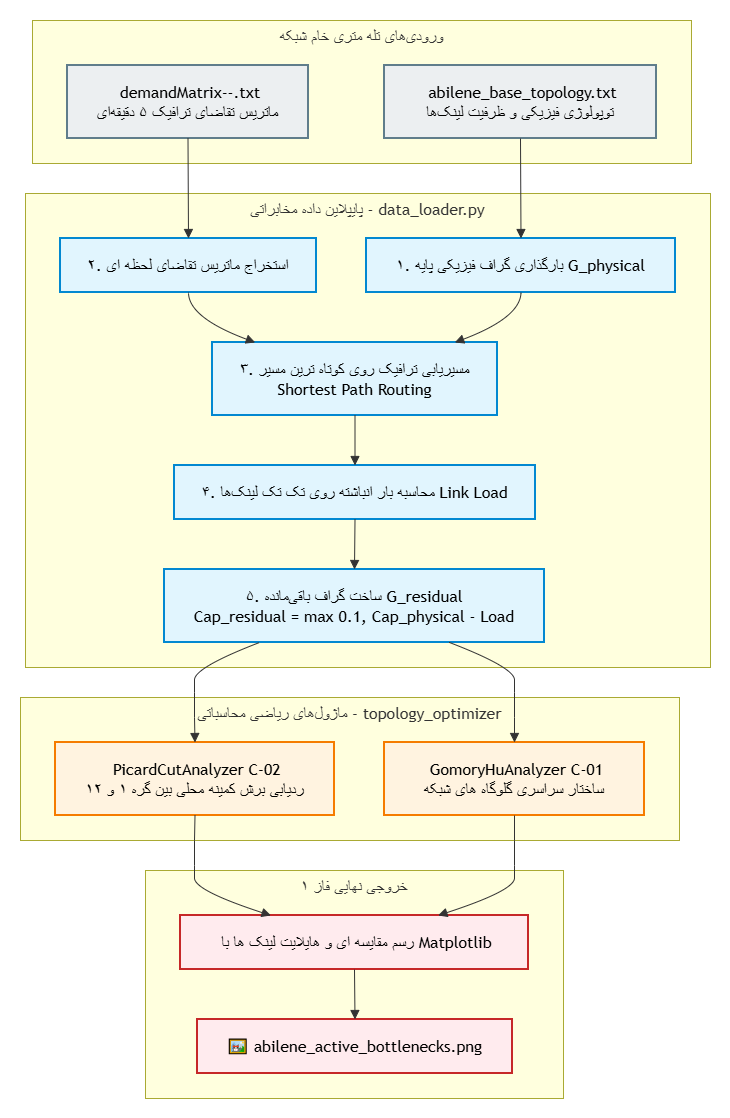

The diagram above was exported from draw.io. Its source (the exported page's mxGraphModel, read from the mxfile embedded in the PNG):
<mxGraphModel dx="629" dy="833" grid="1" gridSize="10" guides="1" tooltips="1" connect="1" arrows="1" fold="1" page="1" pageScale="1" pageWidth="850" pageHeight="1100" math="0" shadow="0">
  <root>
    <mxCell id="0" />
    <mxCell id="1" parent="0" />
    <UserObject label="" mermaidData="{&#10;  &quot;data&quot;: &quot;graph TD\n    %% تعریف استایلها\n    classDef fileStyle fill:#eceff1,stroke:#607d8b,stroke-width:2px,color:#000;\n    classDef procStyle fill:#e1f5fe,stroke:#0288d1,stroke-width:2px,color:#000;\n    classDef mathStyle fill:#fff3e0,stroke:#f57c00,stroke-width:2px,color:#000;\n    classDef outStyle fill:#ffebee,stroke:#c62828,stroke-width:2px,color:#000;\n\n    subgraph Inputs [ورودیهای تلهمتری خام شبکه]\n        A[📄 abilene_base_topology.txt &lt;br&gt; توپولوژی فیزیکی و ظرفیت لینکها]:::fileStyle\n        B[📄 demandMatrix-*-*.txt &lt;br&gt; ماتریس تقاضای ترافیک ۵ دقیقهای]:::fileStyle\n    end\n\n    subgraph Pipeline [پایپلاین داده مخابراتی - data_loader.py]\n        A --&gt; C[۱. بارگذاری گراف فیزیکی پایه G_physical]:::procStyle\n        B --&gt; D[۲. استخراج ماتریس تقاضای لحظهای]:::procStyle\n        C --&gt; E[۳. مسیریابی ترافیک روی کوتاهترین مسیر &lt;br&gt; Shortest Path Routing]:::procStyle\n        D --&gt; E\n        E --&gt; F[۴. محاسبه بار انباشته روی تکتک لینکها Link Load]:::procStyle\n        F --&gt; G[۵. ساخت گراف باقیمانده G_residual &lt;br&gt; Cap_residual = max 0.1, Cap_physical - Load]:::procStyle\n    end\n\n    subgraph Optimizers [ماژولهای ریاضی محاسباتی - topology_optimizer]\n        G --&gt; H[🧠 GomoryHuAnalyzer C-01 &lt;br&gt; ساختار سراسری گلوگاههای شبکه]:::mathStyle\n        G --&gt; I[🧠 PicardCutAnalyzer C-02 &lt;br&gt; ردیابی برش کمینه محلی بین گره ۱ و ۱۲]:::mathStyle\n    end\n\n    subgraph Visualizer [خروجی نهایی ملموس فاز ۱]\n        H --&gt; J[🎨 رسم مقایسهای و هایلایت لینکها با Matplotlib]:::outStyle\n        I --&gt; J\n        J --&gt; K[🖼 abilene_active_bottlenecks.png]:::outStyle\n    end&quot;,&#10;  &quot;config&quot;: null&#10;}" id="A51JHsc4igvAMTdYQDHa-1">
      <mxCell connectable="0" parent="1" style="group;transparentBounds=1;editIcon=1;lockedGroup=0;groupPadding=20;" vertex="1">
        <mxGeometry as="geometry" />
      </mxCell>
    </UserObject>
    <UserObject label="ورودیهای تله متری خام شبکه" mermaidId="n:Inputs" mermaidBaseStyle="html=1;whiteSpace=wrap;strokeWidth=1;verticalAlign=top;fillColor=light-dark(#ffffde,#1f2020);strokeColor=light-dark(#aaaa33,#cccccc);fontColor=light-dark(#333333,#cccccc);fontFamily=Trebuchet MS,Verdana,Arial,sans-serif;fontSize=16;" mermaidBaseValue="ورودیهای تلهمتری خام شبکه" id="A51JHsc4igvAMTdYQDHa-2">
      <mxCell parent="A51JHsc4igvAMTdYQDHa-1" style="html=1;whiteSpace=wrap;strokeWidth=1;verticalAlign=top;fillColor=light-dark(#ffffde,#1f2020);strokeColor=light-dark(#aaaa33,#cccccc);fontColor=light-dark(#333333,#cccccc);fontFamily=Trebuchet MS,Verdana,Arial,sans-serif;fontSize=16;" vertex="1">
        <mxGeometry height="143" width="659" x="52" y="40" as="geometry" />
      </mxCell>
    </UserObject>
    <UserObject label="&amp;nbsp;abilene_base_topology.txt&lt;br&gt;توپولوژی فیزیکی و ظرفیت لینکها" mermaidId="n:A" mermaidBaseStyle="html=1;whiteSpace=wrap;strokeWidth=2;fillColor=#eceff1;strokeColor=#607d8b;fontColor=default;fontFamily=Trebuchet MS,Verdana,Arial,sans-serif;fontSize=16;" mermaidBaseValue="📄 abilene_base_topology.txt&#10;توپولوژی فیزیکی و ظرفیت لینکها" id="A51JHsc4igvAMTdYQDHa-3">
      <mxCell parent="A51JHsc4igvAMTdYQDHa-2" style="html=1;whiteSpace=wrap;strokeWidth=2;fillColor=#eceff1;strokeColor=#607d8b;fontColor=default;fontFamily=Trebuchet MS,Verdana,Arial,sans-serif;fontSize=16;" vertex="1">
        <mxGeometry height="73" width="272" x="352" y="45" as="geometry" />
      </mxCell>
    </UserObject>
    <UserObject label="&amp;nbsp;demandMatrix--.txt&lt;br&gt;ماتریس تقاضای ترافیک ۵ دقیقهای" mermaidId="n:B" mermaidBaseStyle="html=1;whiteSpace=wrap;strokeWidth=2;fillColor=#eceff1;strokeColor=#607d8b;fontColor=default;fontFamily=Trebuchet MS,Verdana,Arial,sans-serif;fontSize=16;" mermaidBaseValue="📄 demandMatrix--.txt&#10;ماتریس تقاضای ترافیک ۵ دقیقهای" id="A51JHsc4igvAMTdYQDHa-4">
      <mxCell parent="A51JHsc4igvAMTdYQDHa-2" style="html=1;whiteSpace=wrap;strokeWidth=2;fillColor=#eceff1;strokeColor=#607d8b;fontColor=default;fontFamily=Trebuchet MS,Verdana,Arial,sans-serif;fontSize=16;" vertex="1">
        <mxGeometry height="73" width="241" x="35" y="45" as="geometry" />
      </mxCell>
    </UserObject>
    <UserObject label="پایپلاین داده مخابراتی - data_loader.py" mermaidId="n:Pipeline" mermaidBaseStyle="html=1;whiteSpace=wrap;strokeWidth=1;verticalAlign=top;fillColor=light-dark(#ffffde,#1f2020);strokeColor=light-dark(#aaaa33,#cccccc);fontColor=light-dark(#333333,#cccccc);fontFamily=Trebuchet MS,Verdana,Arial,sans-serif;fontSize=16;" mermaidBaseValue="پایپلاین داده مخابراتی - data_loader.py" id="A51JHsc4igvAMTdYQDHa-5">
      <mxCell parent="A51JHsc4igvAMTdYQDHa-1" style="html=1;whiteSpace=wrap;strokeWidth=1;verticalAlign=top;fillColor=light-dark(#ffffde,#1f2020);strokeColor=light-dark(#aaaa33,#cccccc);fontColor=light-dark(#333333,#cccccc);fontFamily=Trebuchet MS,Verdana,Arial,sans-serif;fontSize=16;" vertex="1">
        <mxGeometry height="474" width="685" x="45" y="213" as="geometry" />
      </mxCell>
    </UserObject>
    <UserObject label="۱. بارگذاری گراف فیزیکی پایه G_physical" mermaidId="n:C" mermaidBaseStyle="html=1;whiteSpace=wrap;strokeWidth=2;fillColor=#e1f5fe;strokeColor=#0288d1;fontColor=default;fontFamily=Trebuchet MS,Verdana,Arial,sans-serif;fontSize=16;" mermaidBaseValue="۱. بارگذاری گراف فیزیکی پایه G_physical" id="A51JHsc4igvAMTdYQDHa-6">
      <mxCell parent="A51JHsc4igvAMTdYQDHa-5" style="html=1;whiteSpace=wrap;strokeWidth=2;fillColor=#e1f5fe;strokeColor=#0288d1;fontColor=default;fontFamily=Trebuchet MS,Verdana,Arial,sans-serif;fontSize=16;" vertex="1">
        <mxGeometry height="54" width="309" x="341" y="45" as="geometry" />
      </mxCell>
    </UserObject>
    <UserObject label="۲. استخراج ماتریس تقاضای لحظه ای" mermaidId="n:D" mermaidBaseStyle="html=1;whiteSpace=wrap;strokeWidth=2;fillColor=#e1f5fe;strokeColor=#0288d1;fontColor=default;fontFamily=Trebuchet MS,Verdana,Arial,sans-serif;fontSize=16;" mermaidBaseValue="۲. استخراج ماتریس تقاضای لحظهای" id="A51JHsc4igvAMTdYQDHa-7">
      <mxCell parent="A51JHsc4igvAMTdYQDHa-5" style="html=1;whiteSpace=wrap;strokeWidth=2;fillColor=#e1f5fe;strokeColor=#0288d1;fontColor=default;fontFamily=Trebuchet MS,Verdana,Arial,sans-serif;fontSize=16;" vertex="1">
        <mxGeometry height="54" width="256" x="35" y="45" as="geometry" />
      </mxCell>
    </UserObject>
    <UserObject label="۳. مسیریابی ترافیک روی کوتاه ترین مسیر&lt;br&gt;Shortest Path Routing" mermaidId="n:E" mermaidBaseStyle="html=1;whiteSpace=wrap;strokeWidth=2;fillColor=#e1f5fe;strokeColor=#0288d1;fontColor=default;fontFamily=Trebuchet MS,Verdana,Arial,sans-serif;fontSize=16;" mermaidBaseValue="۳. مسیریابی ترافیک روی کوتاهترین مسیر&#10;Shortest Path Routing" id="A51JHsc4igvAMTdYQDHa-8">
      <mxCell parent="A51JHsc4igvAMTdYQDHa-5" style="html=1;whiteSpace=wrap;strokeWidth=2;fillColor=#e1f5fe;strokeColor=#0288d1;fontColor=default;fontFamily=Trebuchet MS,Verdana,Arial,sans-serif;fontSize=16;" vertex="1">
        <mxGeometry height="73" width="285" x="187" y="149" as="geometry" />
      </mxCell>
    </UserObject>
    <UserObject label="۴. محاسبه بار انباشته روی تک تک لینکها Link Load" mermaidId="n:F" mermaidBaseStyle="html=1;whiteSpace=wrap;strokeWidth=2;fillColor=#e1f5fe;strokeColor=#0288d1;fontColor=default;fontFamily=Trebuchet MS,Verdana,Arial,sans-serif;fontSize=16;" mermaidBaseValue="۴. محاسبه بار انباشته روی تکتک لینکها Link Load" id="A51JHsc4igvAMTdYQDHa-9">
      <mxCell parent="A51JHsc4igvAMTdYQDHa-5" style="html=1;whiteSpace=wrap;strokeWidth=2;fillColor=#e1f5fe;strokeColor=#0288d1;fontColor=default;fontFamily=Trebuchet MS,Verdana,Arial,sans-serif;fontSize=16;" vertex="1">
        <mxGeometry height="54" width="361" x="149" y="272" as="geometry" />
      </mxCell>
    </UserObject>
    <UserObject label="۵. ساخت گراف باقیمانده G_residual&#10;Cap_residual = max 0.1, Cap_physical - Load" mermaidId="n:G" mermaidBaseStyle="html=1;whiteSpace=wrap;strokeWidth=2;fillColor=#e1f5fe;strokeColor=#0288d1;fontColor=default;fontFamily=Trebuchet MS,Verdana,Arial,sans-serif;fontSize=16;" mermaidBaseValue="۵. ساخت گراف باقیمانده G_residual&#10;Cap_residual = max 0.1, Cap_physical - Load" id="A51JHsc4igvAMTdYQDHa-10">
      <mxCell parent="A51JHsc4igvAMTdYQDHa-5" style="html=1;whiteSpace=wrap;strokeWidth=2;fillColor=#e1f5fe;strokeColor=#0288d1;fontColor=default;fontFamily=Trebuchet MS,Verdana,Arial,sans-serif;fontSize=16;" vertex="1">
        <mxGeometry height="73" width="380" x="139" y="376" as="geometry" />
      </mxCell>
    </UserObject>
    <UserObject label="" mermaidId="e:C-&gt;E#0" mermaidBaseStyle="curved=1;startArrow=none;endArrow=block;endSize=7;strokeColor=light-dark(#333333,#cccccc);exitX=0.5;exitY=1;entryX=0.85;entryY=0;" mermaidBaseValue="" id="A51JHsc4igvAMTdYQDHa-11">
      <mxCell edge="1" parent="A51JHsc4igvAMTdYQDHa-5" source="A51JHsc4igvAMTdYQDHa-6" style="curved=1;startArrow=none;endArrow=block;endSize=7;strokeColor=light-dark(#333333,#cccccc);exitX=0.5;exitY=1;entryX=0.85;entryY=0;rounded=0;" target="A51JHsc4igvAMTdYQDHa-8">
        <mxGeometry relative="1" as="geometry">
          <Array as="points">
            <mxPoint x="495" y="124" />
          </Array>
        </mxGeometry>
      </mxCell>
    </UserObject>
    <UserObject label="" mermaidId="e:D-&gt;E#0" mermaidBaseStyle="curved=1;startArrow=none;endArrow=block;endSize=7;strokeColor=light-dark(#333333,#cccccc);exitX=0.5;exitY=1;entryX=0.15;entryY=0;" mermaidBaseValue="" id="A51JHsc4igvAMTdYQDHa-12">
      <mxCell edge="1" parent="A51JHsc4igvAMTdYQDHa-5" source="A51JHsc4igvAMTdYQDHa-7" style="curved=1;startArrow=none;endArrow=block;endSize=7;strokeColor=light-dark(#333333,#cccccc);exitX=0.5;exitY=1;entryX=0.15;entryY=0;rounded=0;" target="A51JHsc4igvAMTdYQDHa-8">
        <mxGeometry relative="1" as="geometry">
          <Array as="points">
            <mxPoint x="163" y="124" />
          </Array>
        </mxGeometry>
      </mxCell>
    </UserObject>
    <UserObject label="" mermaidId="e:E-&gt;F#0" mermaidBaseStyle="curved=1;startArrow=none;endArrow=block;endSize=7;strokeColor=light-dark(#333333,#cccccc);exitX=0.5;exitY=1;entryX=0.5;entryY=0;" mermaidBaseValue="" id="A51JHsc4igvAMTdYQDHa-13">
      <mxCell edge="1" parent="A51JHsc4igvAMTdYQDHa-5" source="A51JHsc4igvAMTdYQDHa-8" style="curved=1;startArrow=none;endArrow=block;endSize=7;strokeColor=light-dark(#333333,#cccccc);exitX=0.5;exitY=1;entryX=0.5;entryY=0;rounded=0;" target="A51JHsc4igvAMTdYQDHa-9">
        <mxGeometry relative="1" as="geometry">
          <Array as="points" />
        </mxGeometry>
      </mxCell>
    </UserObject>
    <UserObject label="" mermaidId="e:F-&gt;G#0" mermaidBaseStyle="curved=1;startArrow=none;endArrow=block;endSize=7;strokeColor=light-dark(#333333,#cccccc);exitX=0.5;exitY=1;entryX=0.5;entryY=0;" mermaidBaseValue="" id="A51JHsc4igvAMTdYQDHa-14">
      <mxCell edge="1" parent="A51JHsc4igvAMTdYQDHa-5" source="A51JHsc4igvAMTdYQDHa-9" style="curved=1;startArrow=none;endArrow=block;endSize=7;strokeColor=light-dark(#333333,#cccccc);exitX=0.5;exitY=1;entryX=0.5;entryY=0;rounded=0;" target="A51JHsc4igvAMTdYQDHa-10">
        <mxGeometry relative="1" as="geometry">
          <Array as="points" />
        </mxGeometry>
      </mxCell>
    </UserObject>
    <UserObject label="ماژولهای ریاضی محاسباتی - topology_optimizer" mermaidId="n:Optimizers" mermaidBaseStyle="html=1;whiteSpace=wrap;strokeWidth=1;verticalAlign=top;fillColor=light-dark(#ffffde,#1f2020);strokeColor=light-dark(#aaaa33,#cccccc);fontColor=light-dark(#333333,#cccccc);fontFamily=Trebuchet MS,Verdana,Arial,sans-serif;fontSize=16;" mermaidBaseValue="ماژولهای ریاضی محاسباتی - topology_optimizer" id="A51JHsc4igvAMTdYQDHa-15">
      <mxCell parent="A51JHsc4igvAMTdYQDHa-1" style="html=1;whiteSpace=wrap;strokeWidth=1;verticalAlign=top;fillColor=light-dark(#ffffde,#1f2020);strokeColor=light-dark(#aaaa33,#cccccc);fontColor=light-dark(#333333,#cccccc);fontFamily=Trebuchet MS,Verdana,Arial,sans-serif;fontSize=16;" vertex="1">
        <mxGeometry height="143" width="659" x="40" y="717" as="geometry" />
      </mxCell>
    </UserObject>
    <UserObject label="&amp;nbsp;GomoryHuAnalyzer C-01&lt;br&gt;ساختار سراسری گلوگاه های شبکه" mermaidId="n:H" mermaidBaseStyle="html=1;whiteSpace=wrap;strokeWidth=2;fillColor=#fff3e0;strokeColor=#f57c00;fontColor=default;fontFamily=Trebuchet MS,Verdana,Arial,sans-serif;fontSize=16;" mermaidBaseValue="🧠 GomoryHuAnalyzer C-01&#10;ساختار سراسری گلوگاههای شبکه" id="A51JHsc4igvAMTdYQDHa-16">
      <mxCell parent="A51JHsc4igvAMTdYQDHa-15" style="html=1;whiteSpace=wrap;strokeWidth=2;fillColor=#fff3e0;strokeColor=#f57c00;fontColor=default;fontFamily=Trebuchet MS,Verdana,Arial,sans-serif;fontSize=16;" vertex="1">
        <mxGeometry height="73" width="260" x="364" y="45" as="geometry" />
      </mxCell>
    </UserObject>
    <UserObject label="&amp;nbsp;PicardCutAnalyzer C-02&lt;br&gt;ردیابی برش کمینه محلی بین گره ۱ و ۱۲" mermaidId="n:I" mermaidBaseStyle="html=1;whiteSpace=wrap;strokeWidth=2;fillColor=#fff3e0;strokeColor=#f57c00;fontColor=default;fontFamily=Trebuchet MS,Verdana,Arial,sans-serif;fontSize=16;" mermaidBaseValue="🧠 PicardCutAnalyzer C-02&#10;ردیابی برش کمینه محلی بین گره ۱ و ۱۲" id="A51JHsc4igvAMTdYQDHa-17">
      <mxCell parent="A51JHsc4igvAMTdYQDHa-15" style="html=1;whiteSpace=wrap;strokeWidth=2;fillColor=#fff3e0;strokeColor=#f57c00;fontColor=default;fontFamily=Trebuchet MS,Verdana,Arial,sans-serif;fontSize=16;" vertex="1">
        <mxGeometry height="73" width="279" x="35" y="45" as="geometry" />
      </mxCell>
    </UserObject>
    <UserObject label="خروجی نهایی فاز ۱" mermaidId="n:Visualizer" mermaidBaseStyle="html=1;whiteSpace=wrap;strokeWidth=1;verticalAlign=top;fillColor=light-dark(#ffffde,#1f2020);strokeColor=light-dark(#aaaa33,#cccccc);fontColor=light-dark(#333333,#cccccc);fontFamily=Trebuchet MS,Verdana,Arial,sans-serif;fontSize=16;" mermaidBaseValue="خروجی نهایی ملموس فاز ۱" id="A51JHsc4igvAMTdYQDHa-18">
      <mxCell parent="A51JHsc4igvAMTdYQDHa-1" style="html=1;whiteSpace=wrap;strokeWidth=1;verticalAlign=top;fillColor=light-dark(#ffffde,#1f2020);strokeColor=light-dark(#aaaa33,#cccccc);fontColor=light-dark(#333333,#cccccc);fontFamily=Trebuchet MS,Verdana,Arial,sans-serif;fontSize=16;" vertex="1">
        <mxGeometry height="228" width="418" x="165" y="890" as="geometry" />
      </mxCell>
    </UserObject>
    <UserObject label="&amp;nbsp;رسم مقایسه ای و هایلایت لینک ها با Matplotlib" mermaidId="n:J" mermaidBaseStyle="html=1;whiteSpace=wrap;strokeWidth=2;fillColor=#ffebee;strokeColor=#c62828;fontColor=default;fontFamily=Trebuchet MS,Verdana,Arial,sans-serif;fontSize=16;" mermaidBaseValue="🎨 رسم مقایسهای و هایلایت لینکها با Matplotlib" id="A51JHsc4igvAMTdYQDHa-19">
      <mxCell parent="A51JHsc4igvAMTdYQDHa-18" style="html=1;whiteSpace=wrap;strokeWidth=2;fillColor=#ffebee;strokeColor=#c62828;fontColor=default;fontFamily=Trebuchet MS,Verdana,Arial,sans-serif;fontSize=16;" vertex="1">
        <mxGeometry height="54" width="348" x="35" y="45" as="geometry" />
      </mxCell>
    </UserObject>
    <UserObject label="🖼 abilene_active_bottlenecks.png" mermaidId="n:K" mermaidBaseStyle="html=1;whiteSpace=wrap;strokeWidth=2;fillColor=#ffebee;strokeColor=#c62828;fontColor=default;fontFamily=Trebuchet MS,Verdana,Arial,sans-serif;fontSize=16;" mermaidBaseValue="🖼 abilene_active_bottlenecks.png" id="A51JHsc4igvAMTdYQDHa-20">
      <mxCell parent="A51JHsc4igvAMTdYQDHa-18" style="html=1;whiteSpace=wrap;strokeWidth=2;fillColor=#ffebee;strokeColor=#c62828;fontColor=default;fontFamily=Trebuchet MS,Verdana,Arial,sans-serif;fontSize=16;" vertex="1">
        <mxGeometry height="54" width="315" x="52" y="149" as="geometry" />
      </mxCell>
    </UserObject>
    <UserObject label="" mermaidId="e:J-&gt;K#0" mermaidBaseStyle="curved=1;startArrow=none;endArrow=block;endSize=7;strokeColor=light-dark(#333333,#cccccc);exitX=0.5;exitY=1;entryX=0.5;entryY=0;" mermaidBaseValue="" id="A51JHsc4igvAMTdYQDHa-21">
      <mxCell edge="1" parent="A51JHsc4igvAMTdYQDHa-18" source="A51JHsc4igvAMTdYQDHa-19" style="curved=1;startArrow=none;endArrow=block;endSize=7;strokeColor=light-dark(#333333,#cccccc);exitX=0.5;exitY=1;entryX=0.5;entryY=0;rounded=0;" target="A51JHsc4igvAMTdYQDHa-20">
        <mxGeometry relative="1" as="geometry">
          <Array as="points" />
        </mxGeometry>
      </mxCell>
    </UserObject>
    <UserObject label="" mermaidId="e:A-&gt;C#0" mermaidBaseStyle="curved=1;startArrow=none;endArrow=block;endSize=7;strokeColor=light-dark(#333333,#cccccc);exitX=0.5;exitY=1;entryX=0.5;entryY=0;" mermaidBaseValue="" id="A51JHsc4igvAMTdYQDHa-22">
      <mxCell edge="1" parent="A51JHsc4igvAMTdYQDHa-1" source="A51JHsc4igvAMTdYQDHa-3" style="curved=1;startArrow=none;endArrow=block;endSize=7;strokeColor=light-dark(#333333,#cccccc);exitX=0.5;exitY=1;entryX=0.5;entryY=0;rounded=0;" target="A51JHsc4igvAMTdYQDHa-6">
        <mxGeometry relative="1" as="geometry">
          <Array as="points" />
        </mxGeometry>
      </mxCell>
    </UserObject>
    <UserObject label="" mermaidId="e:B-&gt;D#0" mermaidBaseStyle="curved=1;startArrow=none;endArrow=block;endSize=7;strokeColor=light-dark(#333333,#cccccc);exitX=0.5;exitY=1;entryX=0.5;entryY=0;" mermaidBaseValue="" id="A51JHsc4igvAMTdYQDHa-23">
      <mxCell edge="1" parent="A51JHsc4igvAMTdYQDHa-1" source="A51JHsc4igvAMTdYQDHa-4" style="curved=1;startArrow=none;endArrow=block;endSize=7;strokeColor=light-dark(#333333,#cccccc);exitX=0.5;exitY=1;entryX=0.5;entryY=0;rounded=0;" target="A51JHsc4igvAMTdYQDHa-7">
        <mxGeometry relative="1" as="geometry">
          <Array as="points" />
        </mxGeometry>
      </mxCell>
    </UserObject>
    <UserObject label="" mermaidId="e:G-&gt;H#0" mermaidBaseStyle="curved=1;startArrow=none;endArrow=block;endSize=7;strokeColor=light-dark(#333333,#cccccc);exitX=0.75;exitY=1;entryX=0.5;entryY=0;" mermaidBaseValue="" id="A51JHsc4igvAMTdYQDHa-24">
      <mxCell edge="1" parent="A51JHsc4igvAMTdYQDHa-1" source="A51JHsc4igvAMTdYQDHa-10" style="curved=1;startArrow=none;endArrow=block;endSize=7;strokeColor=light-dark(#333333,#cccccc);exitX=0.75;exitY=1;entryX=0.5;entryY=0;rounded=0;" target="A51JHsc4igvAMTdYQDHa-16">
        <mxGeometry relative="1" as="geometry">
          <Array as="points">
            <mxPoint x="534" y="687" />
            <mxPoint x="534" y="712" />
            <mxPoint x="534" y="737" />
          </Array>
        </mxGeometry>
      </mxCell>
    </UserObject>
    <UserObject label="" mermaidId="e:G-&gt;I#0" mermaidBaseStyle="curved=1;startArrow=none;endArrow=block;endSize=7;strokeColor=light-dark(#333333,#cccccc);exitX=0.25;exitY=1;entryX=0.5;entryY=0;" mermaidBaseValue="" id="A51JHsc4igvAMTdYQDHa-25">
      <mxCell edge="1" parent="A51JHsc4igvAMTdYQDHa-1" source="A51JHsc4igvAMTdYQDHa-10" style="curved=1;startArrow=none;endArrow=block;endSize=7;strokeColor=light-dark(#333333,#cccccc);exitX=0.25;exitY=1;entryX=0.5;entryY=0;rounded=0;" target="A51JHsc4igvAMTdYQDHa-17">
        <mxGeometry relative="1" as="geometry">
          <Array as="points">
            <mxPoint x="214" y="687" />
            <mxPoint x="214" y="712" />
            <mxPoint x="214" y="737" />
          </Array>
        </mxGeometry>
      </mxCell>
    </UserObject>
    <UserObject label="" mermaidId="e:H-&gt;J#0" mermaidBaseStyle="curved=1;startArrow=none;endArrow=block;endSize=7;strokeColor=light-dark(#333333,#cccccc);exitX=0.5;exitY=1;entryX=0.74;entryY=0;" mermaidBaseValue="" id="A51JHsc4igvAMTdYQDHa-26">
      <mxCell edge="1" parent="A51JHsc4igvAMTdYQDHa-1" source="A51JHsc4igvAMTdYQDHa-16" style="curved=1;startArrow=none;endArrow=block;endSize=7;strokeColor=light-dark(#333333,#cccccc);exitX=0.5;exitY=1;entryX=0.74;entryY=0;rounded=0;" target="A51JHsc4igvAMTdYQDHa-19">
        <mxGeometry relative="1" as="geometry">
          <Array as="points">
            <mxPoint x="534" y="860" />
            <mxPoint x="534" y="885" />
            <mxPoint x="534" y="910" />
          </Array>
        </mxGeometry>
      </mxCell>
    </UserObject>
    <UserObject label="" mermaidId="e:I-&gt;J#0" mermaidBaseStyle="curved=1;startArrow=none;endArrow=block;endSize=7;strokeColor=light-dark(#333333,#cccccc);exitX=0.5;exitY=1;entryX=0.26;entryY=0;" mermaidBaseValue="" id="A51JHsc4igvAMTdYQDHa-27">
      <mxCell edge="1" parent="A51JHsc4igvAMTdYQDHa-1" source="A51JHsc4igvAMTdYQDHa-17" style="curved=1;startArrow=none;endArrow=block;endSize=7;strokeColor=light-dark(#333333,#cccccc);exitX=0.5;exitY=1;entryX=0.26;entryY=0;rounded=0;" target="A51JHsc4igvAMTdYQDHa-19">
        <mxGeometry relative="1" as="geometry">
          <Array as="points">
            <mxPoint x="214" y="860" />
            <mxPoint x="214" y="885" />
            <mxPoint x="214" y="910" />
          </Array>
        </mxGeometry>
      </mxCell>
    </UserObject>
  </root>
</mxGraphModel>